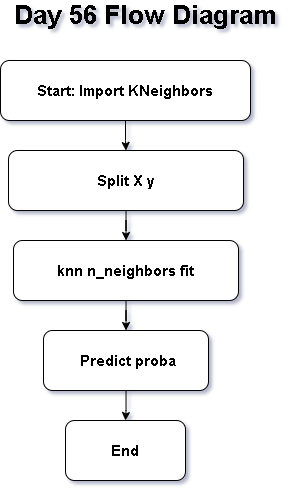

The diagram above was exported from draw.io. Its source (the exported page's mxGraphModel, read from the mxfile embedded in the PNG):
<mxGraphModel dx="905" dy="1589" grid="1" gridSize="10" guides="1" tooltips="1" connect="1" arrows="1" fold="1" page="1" pageScale="1" pageWidth="850" pageHeight="1100" math="0" shadow="0">
  <root>
    <mxCell id="0" />
    <mxCell id="1" parent="0" />
    <mxCell id="SOGNtGXvQNB3jHaX3h4g-10" edge="1" parent="1" source="SOGNtGXvQNB3jHaX3h4g-1" style="edgeStyle=orthogonalEdgeStyle;rounded=0;orthogonalLoop=1;jettySize=auto;html=1;" target="SOGNtGXvQNB3jHaX3h4g-3" value="">
      <mxGeometry relative="1" as="geometry" />
    </mxCell>
    <mxCell id="SOGNtGXvQNB3jHaX3h4g-1" parent="1" style="rounded=1;whiteSpace=wrap;html=1;" value="&lt;b&gt;&lt;font style=&quot;font-size: 15px;&quot;&gt;knn n_neighbors fit&lt;/font&gt;&lt;/b&gt;" vertex="1">
      <mxGeometry height="60" width="225" x="313" y="220" as="geometry" />
    </mxCell>
    <mxCell id="SOGNtGXvQNB3jHaX3h4g-2" parent="1" style="rounded=1;whiteSpace=wrap;html=1;" value="&lt;b&gt;&lt;font style=&quot;font-size: 15px;&quot;&gt;End&lt;/font&gt;&lt;/b&gt;" vertex="1">
      <mxGeometry height="60" width="120" x="365" y="400" as="geometry" />
    </mxCell>
    <mxCell id="SOGNtGXvQNB3jHaX3h4g-11" edge="1" parent="1" source="SOGNtGXvQNB3jHaX3h4g-3" style="edgeStyle=orthogonalEdgeStyle;rounded=0;orthogonalLoop=1;jettySize=auto;html=1;" target="SOGNtGXvQNB3jHaX3h4g-2" value="">
      <mxGeometry relative="1" as="geometry" />
    </mxCell>
    <mxCell id="SOGNtGXvQNB3jHaX3h4g-3" parent="1" style="rounded=1;whiteSpace=wrap;html=1;" value="&lt;b&gt;&lt;font style=&quot;font-size: 15px;&quot;&gt;&amp;nbsp;Predict proba&lt;/font&gt;&lt;/b&gt;" vertex="1">
      <mxGeometry height="60" width="165" x="343" y="310" as="geometry" />
    </mxCell>
    <mxCell id="SOGNtGXvQNB3jHaX3h4g-9" edge="1" parent="1" source="SOGNtGXvQNB3jHaX3h4g-4" style="edgeStyle=orthogonalEdgeStyle;rounded=0;orthogonalLoop=1;jettySize=auto;html=1;" target="SOGNtGXvQNB3jHaX3h4g-1" value="">
      <mxGeometry relative="1" as="geometry" />
    </mxCell>
    <mxCell id="SOGNtGXvQNB3jHaX3h4g-4" parent="1" style="rounded=1;whiteSpace=wrap;html=1;" value="&lt;b&gt;&lt;font style=&quot;font-size: 15px;&quot;&gt;Split X y&lt;/font&gt;&lt;/b&gt;" vertex="1">
      <mxGeometry height="60" width="235" x="308" y="130" as="geometry" />
    </mxCell>
    <mxCell id="SOGNtGXvQNB3jHaX3h4g-8" edge="1" parent="1" source="SOGNtGXvQNB3jHaX3h4g-5" style="edgeStyle=orthogonalEdgeStyle;rounded=0;orthogonalLoop=1;jettySize=auto;html=1;" target="SOGNtGXvQNB3jHaX3h4g-4" value="">
      <mxGeometry relative="1" as="geometry" />
    </mxCell>
    <mxCell id="SOGNtGXvQNB3jHaX3h4g-5" parent="1" style="rounded=1;whiteSpace=wrap;html=1;" value="&lt;b&gt;&lt;font style=&quot;font-size: 15px;&quot;&gt;Start: Import KNeighbors&lt;/font&gt;&lt;/b&gt;" vertex="1">
      <mxGeometry height="60" width="250" x="300" y="40" as="geometry" />
    </mxCell>
    <mxCell id="SOGNtGXvQNB3jHaX3h4g-6" parent="1" style="text;html=1;whiteSpace=wrap;strokeColor=none;fillColor=none;align=center;verticalAlign=middle;rounded=0;" value="&lt;b&gt;&lt;font style=&quot;font-size: 26px;&quot;&gt;Day 56 Flow Diagram&lt;/font&gt;&lt;/b&gt;" vertex="1">
      <mxGeometry height="30" width="290" x="300" y="-20" as="geometry" />
    </mxCell>
  </root>
</mxGraphModel>